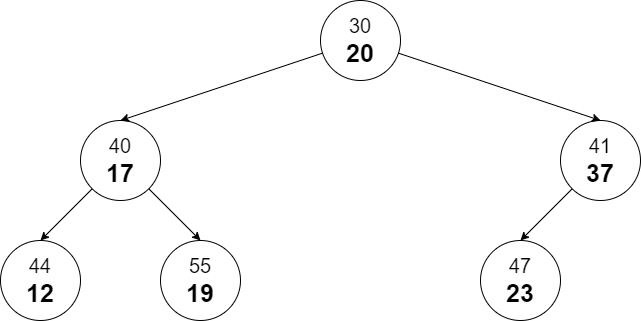

The diagram above was exported from draw.io. Its source (the exported page's mxGraphModel, read from the mxfile embedded in the PNG):
<mxGraphModel dx="1038" dy="649" grid="1" gridSize="10" guides="1" tooltips="1" connect="1" arrows="1" fold="1" page="1" pageScale="1" pageWidth="1654" pageHeight="1169" math="0" shadow="0">
  <root>
    <mxCell id="0" />
    <mxCell id="1" parent="0" />
    <mxCell id="sZVCa5umGjiA4FjWa2vQ-16" style="edgeStyle=none;rounded=0;orthogonalLoop=1;jettySize=auto;html=1;entryX=0.5;entryY=0;entryDx=0;entryDy=0;fontSize=20;" edge="1" parent="1" source="sZVCa5umGjiA4FjWa2vQ-1" target="sZVCa5umGjiA4FjWa2vQ-4">
      <mxGeometry relative="1" as="geometry" />
    </mxCell>
    <mxCell id="sZVCa5umGjiA4FjWa2vQ-17" style="edgeStyle=none;rounded=0;orthogonalLoop=1;jettySize=auto;html=1;entryX=0.5;entryY=0;entryDx=0;entryDy=0;fontSize=20;" edge="1" parent="1" source="sZVCa5umGjiA4FjWa2vQ-1" target="sZVCa5umGjiA4FjWa2vQ-5">
      <mxGeometry relative="1" as="geometry" />
    </mxCell>
    <mxCell id="sZVCa5umGjiA4FjWa2vQ-1" value="&lt;font style=&quot;font-size: 20px;&quot;&gt;40&lt;/font&gt;&lt;br&gt;&lt;b&gt;&lt;font style=&quot;font-size: 25px;&quot;&gt;17&lt;/font&gt;&lt;/b&gt;" style="ellipse;whiteSpace=wrap;html=1;aspect=fixed;fillColor=none;" vertex="1" parent="1">
      <mxGeometry x="160" y="360" width="80" height="80" as="geometry" />
    </mxCell>
    <mxCell id="sZVCa5umGjiA4FjWa2vQ-14" style="edgeStyle=none;rounded=0;orthogonalLoop=1;jettySize=auto;html=1;entryX=0.5;entryY=0;entryDx=0;entryDy=0;fontSize=20;" edge="1" parent="1" source="sZVCa5umGjiA4FjWa2vQ-2" target="sZVCa5umGjiA4FjWa2vQ-1">
      <mxGeometry relative="1" as="geometry" />
    </mxCell>
    <mxCell id="sZVCa5umGjiA4FjWa2vQ-15" style="edgeStyle=none;rounded=0;orthogonalLoop=1;jettySize=auto;html=1;entryX=0.5;entryY=0;entryDx=0;entryDy=0;fontSize=20;" edge="1" parent="1" source="sZVCa5umGjiA4FjWa2vQ-2" target="sZVCa5umGjiA4FjWa2vQ-3">
      <mxGeometry relative="1" as="geometry" />
    </mxCell>
    <mxCell id="sZVCa5umGjiA4FjWa2vQ-2" value="&lt;font style=&quot;font-size: 20px;&quot;&gt;30&lt;/font&gt;&lt;br&gt;&lt;span style=&quot;font-size: 25px;&quot;&gt;&lt;b&gt;20&lt;/b&gt;&lt;/span&gt;" style="ellipse;whiteSpace=wrap;html=1;aspect=fixed;fillColor=none;" vertex="1" parent="1">
      <mxGeometry x="400" y="240" width="80" height="80" as="geometry" />
    </mxCell>
    <mxCell id="sZVCa5umGjiA4FjWa2vQ-18" style="edgeStyle=none;rounded=0;orthogonalLoop=1;jettySize=auto;html=1;entryX=0.5;entryY=0;entryDx=0;entryDy=0;fontSize=20;" edge="1" parent="1" source="sZVCa5umGjiA4FjWa2vQ-3" target="sZVCa5umGjiA4FjWa2vQ-6">
      <mxGeometry relative="1" as="geometry" />
    </mxCell>
    <mxCell id="sZVCa5umGjiA4FjWa2vQ-3" value="&lt;font style=&quot;font-size: 20px;&quot;&gt;41&lt;/font&gt;&lt;br&gt;&lt;b&gt;&lt;font style=&quot;font-size: 25px;&quot;&gt;37&lt;/font&gt;&lt;/b&gt;" style="ellipse;whiteSpace=wrap;html=1;aspect=fixed;fillColor=none;" vertex="1" parent="1">
      <mxGeometry x="640" y="360" width="80" height="80" as="geometry" />
    </mxCell>
    <mxCell id="sZVCa5umGjiA4FjWa2vQ-4" value="&lt;font style=&quot;font-size: 20px;&quot;&gt;44&lt;/font&gt;&lt;br&gt;&lt;b&gt;&lt;font style=&quot;font-size: 25px;&quot;&gt;12&lt;/font&gt;&lt;/b&gt;" style="ellipse;whiteSpace=wrap;html=1;aspect=fixed;fillColor=none;" vertex="1" parent="1">
      <mxGeometry x="80" y="480" width="80" height="80" as="geometry" />
    </mxCell>
    <mxCell id="sZVCa5umGjiA4FjWa2vQ-5" value="&lt;font style=&quot;font-size: 20px;&quot;&gt;55&lt;/font&gt;&lt;br&gt;&lt;b&gt;&lt;font style=&quot;font-size: 25px;&quot;&gt;19&lt;/font&gt;&lt;/b&gt;" style="ellipse;whiteSpace=wrap;html=1;aspect=fixed;fillColor=none;" vertex="1" parent="1">
      <mxGeometry x="240" y="480" width="80" height="80" as="geometry" />
    </mxCell>
    <mxCell id="sZVCa5umGjiA4FjWa2vQ-6" value="&lt;font style=&quot;font-size: 20px;&quot;&gt;47&lt;/font&gt;&lt;br&gt;&lt;span style=&quot;font-size: 25px;&quot;&gt;&lt;b&gt;23&lt;/b&gt;&lt;/span&gt;" style="ellipse;whiteSpace=wrap;html=1;aspect=fixed;fillColor=none;" vertex="1" parent="1">
      <mxGeometry x="560" y="480" width="80" height="80" as="geometry" />
    </mxCell>
  </root>
</mxGraphModel>